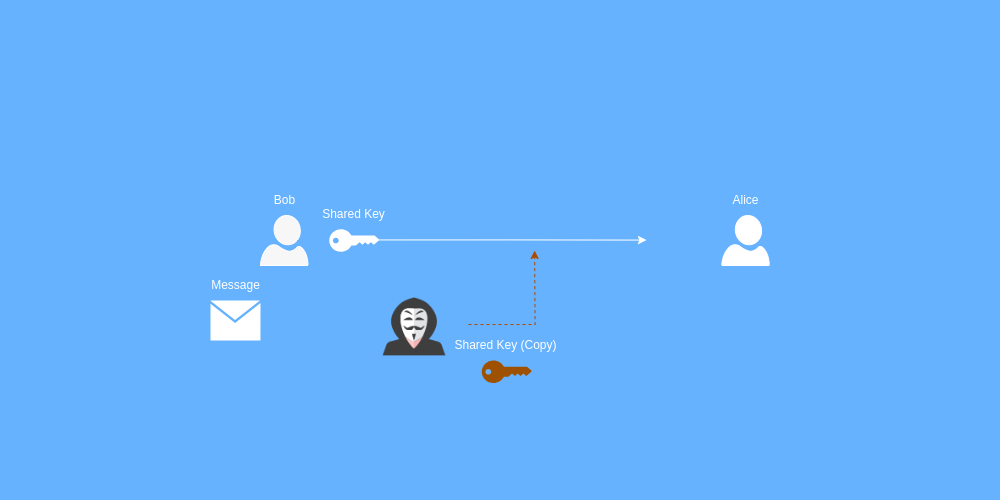

The diagram above was exported from draw.io. Its source (the exported page's mxGraphModel, read from the mxfile embedded in the PNG):
<mxGraphModel dx="1007" dy="409" grid="1" gridSize="10" guides="1" tooltips="1" connect="1" arrows="1" fold="1" page="1" pageScale="1" pageWidth="500" pageHeight="500" background="#66B2FF" math="0" shadow="0">
  <root>
    <mxCell id="0" />
    <mxCell id="1" parent="0" />
    <mxCell id="FDV2ICtsOoU_nQahaNID-24" value="" style="group" vertex="1" connectable="0" parent="1">
      <mxGeometry x="260" y="185" width="47.5" height="80" as="geometry" />
    </mxCell>
    <mxCell id="FDV2ICtsOoU_nQahaNID-8" value="" style="verticalLabelPosition=bottom;html=1;verticalAlign=top;align=center;strokeColor=#000000;fillColor=#080808;shape=mxgraph.azure.user;fontColor=#ffffff;container=0;" vertex="1" parent="FDV2ICtsOoU_nQahaNID-24">
      <mxGeometry y="30" width="47.5" height="50" as="geometry" />
    </mxCell>
    <mxCell id="FDV2ICtsOoU_nQahaNID-13" value="Bob" style="text;html=1;align=center;verticalAlign=middle;resizable=0;points=[];autosize=1;strokeColor=none;fillColor=none;container=0;" vertex="1" parent="FDV2ICtsOoU_nQahaNID-24">
      <mxGeometry x="3.75" width="40" height="30" as="geometry" />
    </mxCell>
    <mxCell id="FDV2ICtsOoU_nQahaNID-25" value="" style="group" vertex="1" connectable="0" parent="1">
      <mxGeometry x="307.5" y="198.75" width="90" height="52.5" as="geometry" />
    </mxCell>
    <mxCell id="FDV2ICtsOoU_nQahaNID-9" value="" style="points=[[0,0.5,0],[0.24,0,0],[0.5,0.28,0],[0.995,0.475,0],[0.5,0.72,0],[0.24,1,0]];verticalLabelPosition=bottom;sketch=0;html=1;verticalAlign=top;aspect=fixed;align=center;pointerEvents=1;shape=mxgraph.cisco19.key;fillColor=#000000;strokeColor=#FFFFFF;fontColor=#ffffff;strokeWidth=1;" vertex="1" parent="FDV2ICtsOoU_nQahaNID-25">
      <mxGeometry x="21.25" y="30" width="50" height="22.5" as="geometry" />
    </mxCell>
    <mxCell id="FDV2ICtsOoU_nQahaNID-20" value="Shared Key" style="text;html=1;align=center;verticalAlign=middle;resizable=0;points=[];autosize=1;strokeColor=none;fillColor=none;" vertex="1" parent="FDV2ICtsOoU_nQahaNID-25">
      <mxGeometry width="90" height="30" as="geometry" />
    </mxCell>
    <mxCell id="FDV2ICtsOoU_nQahaNID-26" value="" style="group" vertex="1" connectable="0" parent="1">
      <mxGeometry x="200" y="270" width="70" height="70" as="geometry" />
    </mxCell>
    <mxCell id="FDV2ICtsOoU_nQahaNID-10" value="" style="sketch=0;pointerEvents=1;shadow=0;dashed=0;html=1;strokeColor=#FFFFFF;fillColor=#000000;labelPosition=center;verticalLabelPosition=bottom;verticalAlign=top;align=center;outlineConnect=0;shape=mxgraph.veeam2.letter;fontColor=#ffffff;" vertex="1" parent="FDV2ICtsOoU_nQahaNID-26">
      <mxGeometry x="10" y="30" width="50" height="40" as="geometry" />
    </mxCell>
    <mxCell id="FDV2ICtsOoU_nQahaNID-11" value="Message" style="text;html=1;align=center;verticalAlign=middle;resizable=0;points=[];autosize=1;strokeColor=none;fillColor=none;" vertex="1" parent="FDV2ICtsOoU_nQahaNID-26">
      <mxGeometry width="70" height="30" as="geometry" />
    </mxCell>
    <mxCell id="FDV2ICtsOoU_nQahaNID-27" value="" style="group" vertex="1" connectable="0" parent="1">
      <mxGeometry x="720" y="185" width="50" height="80" as="geometry" />
    </mxCell>
    <mxCell id="FDV2ICtsOoU_nQahaNID-16" value="" style="verticalLabelPosition=bottom;html=1;verticalAlign=top;align=center;strokeColor=#000000;fillColor=#000000;shape=mxgraph.azure.user;fontColor=#ffffff;" vertex="1" parent="FDV2ICtsOoU_nQahaNID-27">
      <mxGeometry x="1.25" y="30" width="47.5" height="50" as="geometry" />
    </mxCell>
    <mxCell id="FDV2ICtsOoU_nQahaNID-17" value="Alice" style="text;html=1;align=center;verticalAlign=middle;resizable=0;points=[];autosize=1;strokeColor=none;fillColor=none;" vertex="1" parent="FDV2ICtsOoU_nQahaNID-27">
      <mxGeometry width="50" height="30" as="geometry" />
    </mxCell>
    <mxCell id="FDV2ICtsOoU_nQahaNID-46" style="edgeStyle=orthogonalEdgeStyle;rounded=0;orthogonalLoop=1;jettySize=auto;html=1;exitX=0.995;exitY=0.475;exitDx=0;exitDy=0;exitPerimeter=0;" edge="1" parent="1" source="FDV2ICtsOoU_nQahaNID-9">
      <mxGeometry relative="1" as="geometry">
        <mxPoint x="646" y="239.59090909090912" as="targetPoint" />
      </mxGeometry>
    </mxCell>
    <mxCell id="FDV2ICtsOoU_nQahaNID-54" style="edgeStyle=orthogonalEdgeStyle;rounded=0;orthogonalLoop=1;jettySize=auto;html=1;dashed=1;strokeColor=#FF9933;" edge="1" parent="1" source="FDV2ICtsOoU_nQahaNID-50">
      <mxGeometry relative="1" as="geometry">
        <mxPoint x="534.090909090909" y="250" as="targetPoint" />
      </mxGeometry>
    </mxCell>
    <mxCell id="FDV2ICtsOoU_nQahaNID-58" value="" style="group" vertex="1" connectable="0" parent="1">
      <mxGeometry x="360" y="270" width="210" height="112.5" as="geometry" />
    </mxCell>
    <mxCell id="FDV2ICtsOoU_nQahaNID-50" value="" style="shape=image;html=1;verticalAlign=top;verticalLabelPosition=bottom;labelBackgroundColor=#ffffff;imageAspect=0;aspect=fixed;image=https://cdn0.iconfinder.com/data/icons/kameleon-free-pack/110/Hacker-128.png" vertex="1" parent="FDV2ICtsOoU_nQahaNID-58">
      <mxGeometry width="108" height="108" as="geometry" />
    </mxCell>
    <mxCell id="FDV2ICtsOoU_nQahaNID-55" value="" style="group" vertex="1" connectable="0" parent="FDV2ICtsOoU_nQahaNID-58">
      <mxGeometry x="100" y="60" width="110" height="52.5" as="geometry" />
    </mxCell>
    <mxCell id="FDV2ICtsOoU_nQahaNID-56" value="" style="points=[[0,0.5,0],[0.24,0,0],[0.5,0.28,0],[0.995,0.475,0],[0.5,0.72,0],[0.24,1,0]];verticalLabelPosition=bottom;sketch=0;html=1;verticalAlign=top;aspect=fixed;align=center;pointerEvents=1;shape=mxgraph.cisco19.key;fillColor=#f0a30a;strokeColor=#BD7000;fontColor=#000000;strokeWidth=1;" vertex="1" parent="FDV2ICtsOoU_nQahaNID-55">
      <mxGeometry x="21.25" y="30" width="50" height="22.5" as="geometry" />
    </mxCell>
    <mxCell id="FDV2ICtsOoU_nQahaNID-57" value="Shared Key (Copy)" style="text;html=1;align=center;verticalAlign=middle;resizable=0;points=[];autosize=1;strokeColor=none;fillColor=none;" vertex="1" parent="FDV2ICtsOoU_nQahaNID-55">
      <mxGeometry x="-20" width="130" height="30" as="geometry" />
    </mxCell>
  </root>
</mxGraphModel>